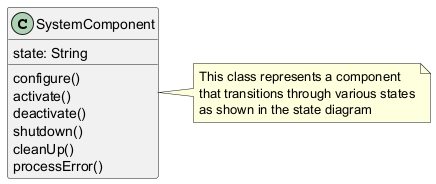

The diagram above was rendered by PlantUML. Its source (embedded in the PNG):
@startuml
class SystemComponent {
  state: String
  configure()
  activate()
  deactivate()
  shutdown()
  cleanUp()
  processError()
}

note right of SystemComponent
  This class represents a component 
  that transitions through various states
  as shown in the state diagram
end note
@enduml